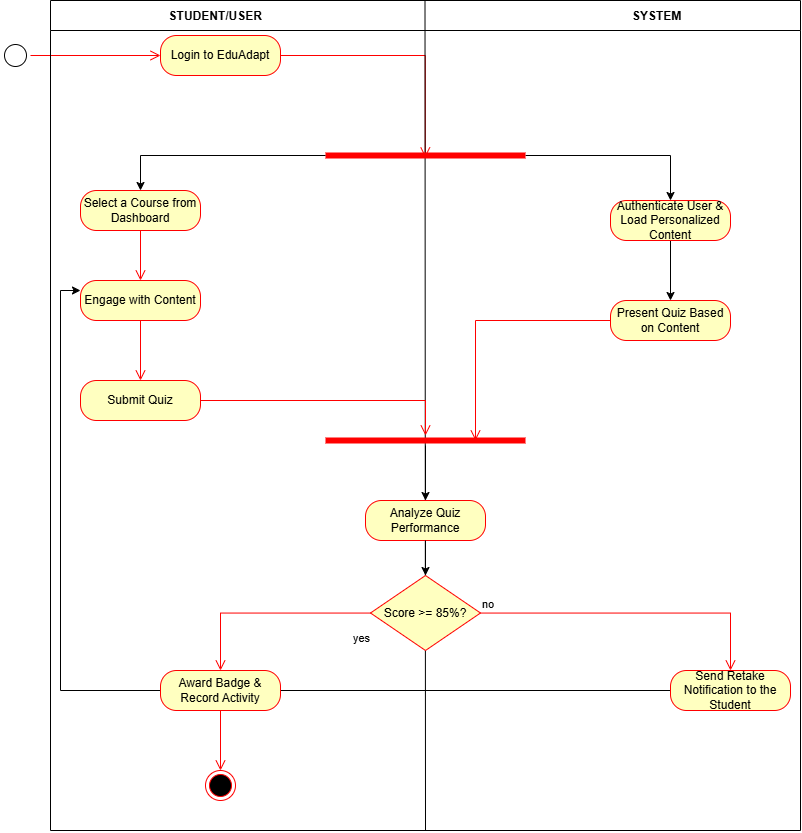

The diagram above was exported from draw.io. Its source (the exported page's mxGraphModel, read from the mxfile embedded in the PNG):
<mxGraphModel dx="1334" dy="832" grid="1" gridSize="10" guides="1" tooltips="1" connect="1" arrows="1" fold="1" page="1" pageScale="1" pageWidth="827" pageHeight="1169" math="0" shadow="0">
  <root>
    <mxCell id="0" />
    <mxCell id="1" parent="0" />
    <mxCell id="cIUrEBXn0l4OEr9nZtjr-6" parent="1" style="ellipse;html=1;shape=startState;" value="" vertex="1">
      <mxGeometry height="30" width="30" x="10" y="50" as="geometry" />
    </mxCell>
    <mxCell id="cIUrEBXn0l4OEr9nZtjr-7" edge="1" parent="1" source="cIUrEBXn0l4OEr9nZtjr-6" style="edgeStyle=orthogonalEdgeStyle;html=1;verticalAlign=bottom;endArrow=open;endSize=8;strokeColor=#ff0000;rounded=0;" value="">
      <mxGeometry relative="1" as="geometry">
        <mxPoint x="170" y="65" as="targetPoint" />
      </mxGeometry>
    </mxCell>
    <mxCell id="cIUrEBXn0l4OEr9nZtjr-8" parent="1" style="rounded=1;whiteSpace=wrap;html=1;arcSize=40;fontColor=#000000;fillColor=#ffffc0;strokeColor=#ff0000;" value="Login to EduAdapt" vertex="1">
      <mxGeometry height="40" width="120" x="170" y="45" as="geometry" />
    </mxCell>
    <mxCell id="cIUrEBXn0l4OEr9nZtjr-9" edge="1" parent="1" source="cIUrEBXn0l4OEr9nZtjr-8" style="edgeStyle=orthogonalEdgeStyle;html=1;verticalAlign=bottom;endArrow=open;endSize=8;strokeColor=#ff0000;rounded=0;entryX=0.499;entryY=0.701;entryDx=0;entryDy=0;entryPerimeter=0;" target="cIUrEBXn0l4OEr9nZtjr-40" value="">
      <mxGeometry relative="1" as="geometry">
        <mxPoint x="345" y="160" as="targetPoint" />
      </mxGeometry>
    </mxCell>
    <mxCell id="cIUrEBXn0l4OEr9nZtjr-30" parent="1" style="rounded=1;whiteSpace=wrap;html=1;arcSize=40;fontColor=#000000;fillColor=#ffffc0;strokeColor=#ff0000;" value="Present Quiz Based on Content" vertex="1">
      <mxGeometry height="40" width="120" x="620" y="310" as="geometry" />
    </mxCell>
    <mxCell id="cIUrEBXn0l4OEr9nZtjr-31" edge="1" parent="1" source="cIUrEBXn0l4OEr9nZtjr-30" style="edgeStyle=orthogonalEdgeStyle;html=1;verticalAlign=bottom;endArrow=open;endSize=8;strokeColor=#ff0000;rounded=0;entryX=0.75;entryY=0.5;entryDx=0;entryDy=0;entryPerimeter=0;" target="cIUrEBXn0l4OEr9nZtjr-46" value="">
      <mxGeometry relative="1" as="geometry">
        <mxPoint x="610" y="340" as="targetPoint" />
      </mxGeometry>
    </mxCell>
    <mxCell id="cIUrEBXn0l4OEr9nZtjr-57" edge="1" parent="1" source="cIUrEBXn0l4OEr9nZtjr-32" style="edgeStyle=orthogonalEdgeStyle;rounded=0;orthogonalLoop=1;jettySize=auto;html=1;">
      <mxGeometry relative="1" as="geometry">
        <mxPoint x="680" y="310" as="targetPoint" />
      </mxGeometry>
    </mxCell>
    <mxCell id="cIUrEBXn0l4OEr9nZtjr-32" parent="1" style="rounded=1;whiteSpace=wrap;html=1;arcSize=40;fontColor=#000000;fillColor=#ffffc0;strokeColor=#ff0000;" value="Authenticate User &amp;amp; Load Personalized Content" vertex="1">
      <mxGeometry height="40" width="120" x="620" y="210" as="geometry" />
    </mxCell>
    <mxCell id="cIUrEBXn0l4OEr9nZtjr-37" edge="1" parent="1" source="cIUrEBXn0l4OEr9nZtjr-36" style="edgeStyle=orthogonalEdgeStyle;html=1;align=left;verticalAlign=bottom;endArrow=open;endSize=8;strokeColor=#ff0000;rounded=0;" target="cIUrEBXn0l4OEr9nZtjr-49" value="no">
      <mxGeometry relative="1" x="-1" as="geometry">
        <mxPoint x="720" y="618" as="targetPoint" />
      </mxGeometry>
    </mxCell>
    <mxCell id="cIUrEBXn0l4OEr9nZtjr-38" edge="1" parent="1" source="cIUrEBXn0l4OEr9nZtjr-36" style="edgeStyle=orthogonalEdgeStyle;html=1;align=left;verticalAlign=top;endArrow=open;endSize=8;strokeColor=#ff0000;rounded=0;entryX=0.5;entryY=0;entryDx=0;entryDy=0;" target="cIUrEBXn0l4OEr9nZtjr-52" value="yes">
      <mxGeometry relative="1" x="-0.8186" y="13" as="geometry">
        <mxPoint y="-1" as="offset" />
        <mxPoint x="210" y="618" as="targetPoint" />
      </mxGeometry>
    </mxCell>
    <mxCell id="cIUrEBXn0l4OEr9nZtjr-43" edge="1" parent="1" source="cIUrEBXn0l4OEr9nZtjr-40" style="edgeStyle=orthogonalEdgeStyle;rounded=0;orthogonalLoop=1;jettySize=auto;html=1;">
      <mxGeometry relative="1" as="geometry">
        <mxPoint x="680" y="210" as="targetPoint" />
      </mxGeometry>
    </mxCell>
    <mxCell id="cIUrEBXn0l4OEr9nZtjr-54" edge="1" parent="1" source="cIUrEBXn0l4OEr9nZtjr-49" style="edgeStyle=orthogonalEdgeStyle;rounded=0;orthogonalLoop=1;jettySize=auto;html=1;entryX=0;entryY=0.25;entryDx=0;entryDy=0;" target="cIUrEBXn0l4OEr9nZtjr-18">
      <mxGeometry relative="1" as="geometry" />
    </mxCell>
    <mxCell id="cIUrEBXn0l4OEr9nZtjr-49" parent="1" style="rounded=1;whiteSpace=wrap;html=1;arcSize=40;fontColor=#000000;fillColor=#ffffc0;strokeColor=#ff0000;" value="Send Retake Notification to the Student" vertex="1">
      <mxGeometry height="40" width="120" x="680" y="680" as="geometry" />
    </mxCell>
    <mxCell id="cIUrEBXn0l4OEr9nZtjr-52" parent="1" style="rounded=1;whiteSpace=wrap;html=1;arcSize=40;fontColor=#000000;fillColor=#ffffc0;strokeColor=#ff0000;" value="Award Badge &amp;amp; Record Activity" vertex="1">
      <mxGeometry height="40" width="120" x="170" y="680" as="geometry" />
    </mxCell>
    <mxCell id="cIUrEBXn0l4OEr9nZtjr-53" edge="1" parent="1" source="cIUrEBXn0l4OEr9nZtjr-52" style="edgeStyle=orthogonalEdgeStyle;html=1;verticalAlign=bottom;endArrow=open;endSize=8;strokeColor=#ff0000;rounded=0;" value="">
      <mxGeometry relative="1" as="geometry">
        <mxPoint x="230" y="780" as="targetPoint" />
      </mxGeometry>
    </mxCell>
    <mxCell id="cIUrEBXn0l4OEr9nZtjr-55" parent="1" style="ellipse;html=1;shape=endState;fillColor=#000000;strokeColor=#ff0000;" value="" vertex="1">
      <mxGeometry height="30" width="30" x="215" y="780" as="geometry" />
    </mxCell>
    <mxCell id="cIUrEBXn0l4OEr9nZtjr-62" parent="1" style="swimlane;startSize=30;" value="STUDENT/USER                                                                                                               SYSTEM" vertex="1">
      <mxGeometry height="830" width="750" x="60" y="10" as="geometry" />
    </mxCell>
    <mxCell id="cIUrEBXn0l4OEr9nZtjr-63" edge="1" parent="cIUrEBXn0l4OEr9nZtjr-62" source="cIUrEBXn0l4OEr9nZtjr-62" style="endArrow=none;html=1;rounded=0;exitX=0.5;exitY=1;exitDx=0;exitDy=0;" value="">
      <mxGeometry height="50" relative="1" width="50" as="geometry">
        <mxPoint x="375" y="30" as="sourcePoint" />
        <mxPoint x="374.5" as="targetPoint" />
      </mxGeometry>
    </mxCell>
    <mxCell id="cIUrEBXn0l4OEr9nZtjr-16" parent="cIUrEBXn0l4OEr9nZtjr-62" style="rounded=1;whiteSpace=wrap;html=1;arcSize=40;fontColor=#000000;fillColor=#ffffc0;strokeColor=#ff0000;" value="Select a Course from Dashboard" vertex="1">
      <mxGeometry height="40" width="120" x="30" y="190" as="geometry" />
    </mxCell>
    <mxCell id="cIUrEBXn0l4OEr9nZtjr-18" parent="cIUrEBXn0l4OEr9nZtjr-62" style="rounded=1;whiteSpace=wrap;html=1;arcSize=40;fontColor=#000000;fillColor=#ffffc0;strokeColor=#ff0000;" value="Engage with Content" vertex="1">
      <mxGeometry height="40" width="120" x="30" y="280" as="geometry" />
    </mxCell>
    <mxCell id="cIUrEBXn0l4OEr9nZtjr-17" edge="1" parent="cIUrEBXn0l4OEr9nZtjr-62" source="cIUrEBXn0l4OEr9nZtjr-16" style="edgeStyle=orthogonalEdgeStyle;html=1;verticalAlign=bottom;endArrow=open;endSize=8;strokeColor=#ff0000;rounded=0;entryX=0.5;entryY=0;entryDx=0;entryDy=0;" target="cIUrEBXn0l4OEr9nZtjr-18" value="">
      <mxGeometry relative="1" as="geometry">
        <mxPoint x="30" y="280" as="targetPoint" />
      </mxGeometry>
    </mxCell>
    <mxCell id="cIUrEBXn0l4OEr9nZtjr-20" parent="cIUrEBXn0l4OEr9nZtjr-62" style="rounded=1;whiteSpace=wrap;html=1;arcSize=40;fontColor=#000000;fillColor=#ffffc0;strokeColor=#ff0000;" value="Submit Quiz" vertex="1">
      <mxGeometry height="40" width="120" x="30" y="380" as="geometry" />
    </mxCell>
    <mxCell id="cIUrEBXn0l4OEr9nZtjr-19" edge="1" parent="cIUrEBXn0l4OEr9nZtjr-62" source="cIUrEBXn0l4OEr9nZtjr-18" style="edgeStyle=orthogonalEdgeStyle;html=1;verticalAlign=bottom;endArrow=open;endSize=8;strokeColor=#ff0000;rounded=0;" target="cIUrEBXn0l4OEr9nZtjr-20" value="">
      <mxGeometry relative="1" as="geometry">
        <mxPoint x="30" y="380" as="targetPoint" />
      </mxGeometry>
    </mxCell>
    <mxCell id="cIUrEBXn0l4OEr9nZtjr-40" parent="cIUrEBXn0l4OEr9nZtjr-62" style="shape=line;html=1;strokeWidth=6;strokeColor=#ff0000;" value="" vertex="1">
      <mxGeometry height="10" width="200" x="275" y="150" as="geometry" />
    </mxCell>
    <mxCell id="cIUrEBXn0l4OEr9nZtjr-42" edge="1" parent="cIUrEBXn0l4OEr9nZtjr-62" source="cIUrEBXn0l4OEr9nZtjr-40" style="edgeStyle=orthogonalEdgeStyle;rounded=0;orthogonalLoop=1;jettySize=auto;html=1;" target="cIUrEBXn0l4OEr9nZtjr-16">
      <mxGeometry relative="1" as="geometry">
        <mxPoint x="30" y="190" as="targetPoint" />
      </mxGeometry>
    </mxCell>
    <mxCell id="cIUrEBXn0l4OEr9nZtjr-46" parent="cIUrEBXn0l4OEr9nZtjr-62" style="shape=line;html=1;strokeWidth=6;strokeColor=#ff0000;" value="" vertex="1">
      <mxGeometry height="10" width="200" x="275" y="435" as="geometry" />
    </mxCell>
    <mxCell id="cIUrEBXn0l4OEr9nZtjr-21" edge="1" parent="cIUrEBXn0l4OEr9nZtjr-62" source="cIUrEBXn0l4OEr9nZtjr-20" style="edgeStyle=orthogonalEdgeStyle;html=1;verticalAlign=bottom;endArrow=open;endSize=8;strokeColor=#ff0000;rounded=0;" target="cIUrEBXn0l4OEr9nZtjr-46" value="">
      <mxGeometry relative="1" as="geometry">
        <mxPoint x="410" y="440" as="targetPoint" />
      </mxGeometry>
    </mxCell>
    <mxCell id="cIUrEBXn0l4OEr9nZtjr-28" parent="cIUrEBXn0l4OEr9nZtjr-62" style="rounded=1;whiteSpace=wrap;html=1;arcSize=40;fontColor=#000000;fillColor=#ffffc0;strokeColor=#ff0000;" value="Analyze Quiz Performance" vertex="1">
      <mxGeometry height="40" width="120" x="315" y="500" as="geometry" />
    </mxCell>
    <mxCell id="cIUrEBXn0l4OEr9nZtjr-47" edge="1" parent="cIUrEBXn0l4OEr9nZtjr-62" source="cIUrEBXn0l4OEr9nZtjr-46" style="edgeStyle=orthogonalEdgeStyle;rounded=0;orthogonalLoop=1;jettySize=auto;html=1;entryX=0.5;entryY=0;entryDx=0;entryDy=0;" target="cIUrEBXn0l4OEr9nZtjr-28">
      <mxGeometry relative="1" as="geometry">
        <mxPoint x="410" y="500" as="targetPoint" />
      </mxGeometry>
    </mxCell>
    <mxCell id="cIUrEBXn0l4OEr9nZtjr-36" parent="cIUrEBXn0l4OEr9nZtjr-62" style="rhombus;whiteSpace=wrap;html=1;fontColor=#000000;fillColor=#ffffc0;strokeColor=#ff0000;" value="Score &amp;gt;= 85%?" vertex="1">
      <mxGeometry height="75" width="110" x="320" y="575" as="geometry" />
    </mxCell>
    <mxCell id="cIUrEBXn0l4OEr9nZtjr-48" edge="1" parent="cIUrEBXn0l4OEr9nZtjr-62" source="cIUrEBXn0l4OEr9nZtjr-28" style="edgeStyle=orthogonalEdgeStyle;rounded=0;orthogonalLoop=1;jettySize=auto;html=1;entryX=0.5;entryY=0;entryDx=0;entryDy=0;" target="cIUrEBXn0l4OEr9nZtjr-36">
      <mxGeometry relative="1" as="geometry">
        <mxPoint x="414" y="570" as="targetPoint" />
      </mxGeometry>
    </mxCell>
  </root>
</mxGraphModel>